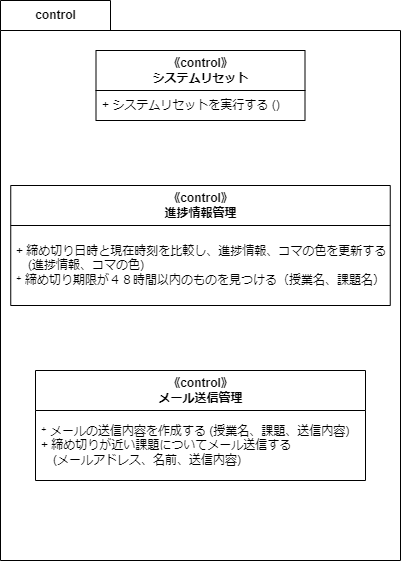

The diagram above was exported from draw.io. Its source (the exported page's mxGraphModel, read from the mxfile embedded in the PNG):
<mxGraphModel dx="1673" dy="777" grid="1" gridSize="10" guides="1" tooltips="1" connect="1" arrows="1" fold="1" page="1" pageScale="1" pageWidth="827" pageHeight="1169" math="0" shadow="0">
  <root>
    <mxCell id="0" />
    <mxCell id="1" parent="0" />
    <mxCell id="3" value="control" style="shape=folder;fontStyle=1;tabWidth=110;tabHeight=30;tabPosition=left;html=1;boundedLbl=1;labelInHeader=1;container=1;collapsible=0;" vertex="1" parent="1">
      <mxGeometry x="40" y="40" width="400" height="560" as="geometry" />
    </mxCell>
    <mxCell id="4" value="" style="html=1;strokeColor=none;resizeWidth=1;resizeHeight=1;fillColor=none;part=1;connectable=0;allowArrows=0;deletable=0;" vertex="1" parent="3">
      <mxGeometry width="400" height="392" relative="1" as="geometry">
        <mxPoint y="30" as="offset" />
      </mxGeometry>
    </mxCell>
    <mxCell id="9" value="《control》&lt;br&gt;システムリセット" style="swimlane;fontStyle=1;align=center;verticalAlign=middle;childLayout=stackLayout;horizontal=1;startSize=40;horizontalStack=0;resizeParent=1;resizeParentMax=0;resizeLast=0;collapsible=0;marginBottom=0;html=1;" vertex="1" parent="3">
      <mxGeometry x="95.5" y="50" width="209" height="70" as="geometry" />
    </mxCell>
    <mxCell id="10" value="+ システムリセットを実行する ()" style="text;html=1;strokeColor=none;fillColor=none;align=left;verticalAlign=middle;spacingLeft=4;spacingRight=4;overflow=hidden;rotatable=0;points=[[0,0.5],[1,0.5]];portConstraint=eastwest;" vertex="1" parent="9">
      <mxGeometry y="40" width="209" height="30" as="geometry" />
    </mxCell>
    <mxCell id="7" value="《control》&lt;br&gt;メール送信管理" style="swimlane;fontStyle=1;align=center;verticalAlign=middle;childLayout=stackLayout;horizontal=1;startSize=40;horizontalStack=0;resizeParent=1;resizeParentMax=0;resizeLast=0;collapsible=0;marginBottom=0;html=1;" vertex="1" parent="3">
      <mxGeometry x="35" y="370" width="330" height="110" as="geometry" />
    </mxCell>
    <mxCell id="8" value="⁺ メールの送信内容を作成する (授業名、課題、送信内容)&amp;nbsp;&lt;br&gt;+ 締め切りが近い課題についてメール送信する&lt;br&gt;　(メールアドレス、名前、送信内容)" style="text;html=1;strokeColor=none;fillColor=none;align=left;verticalAlign=middle;spacingLeft=4;spacingRight=4;overflow=hidden;rotatable=0;points=[[0,0.5],[1,0.5]];portConstraint=eastwest;" vertex="1" parent="7">
      <mxGeometry y="40" width="330" height="70" as="geometry" />
    </mxCell>
    <mxCell id="5" value="《control》&lt;br&gt;進捗情報管理" style="swimlane;fontStyle=1;align=center;verticalAlign=middle;childLayout=stackLayout;horizontal=1;startSize=40;horizontalStack=0;resizeParent=1;resizeParentMax=0;resizeLast=0;collapsible=0;marginBottom=0;html=1;" vertex="1" parent="1">
      <mxGeometry x="50.25" y="225" width="379.5" height="120" as="geometry" />
    </mxCell>
    <mxCell id="6" value="+ 締め切り日時と現在時刻を比較し、進捗情報、コマの色を更新する&lt;br&gt;　(進捗情報、コマの色)&lt;br&gt;⁺ 締め切り期限が４８時間以内のものを見つける（授業名、課題名）" style="text;html=1;strokeColor=none;fillColor=none;align=left;verticalAlign=middle;spacingLeft=4;spacingRight=4;overflow=hidden;rotatable=0;points=[[0,0.5],[1,0.5]];portConstraint=eastwest;" vertex="1" parent="5">
      <mxGeometry y="40" width="379.5" height="80" as="geometry" />
    </mxCell>
  </root>
</mxGraphModel>